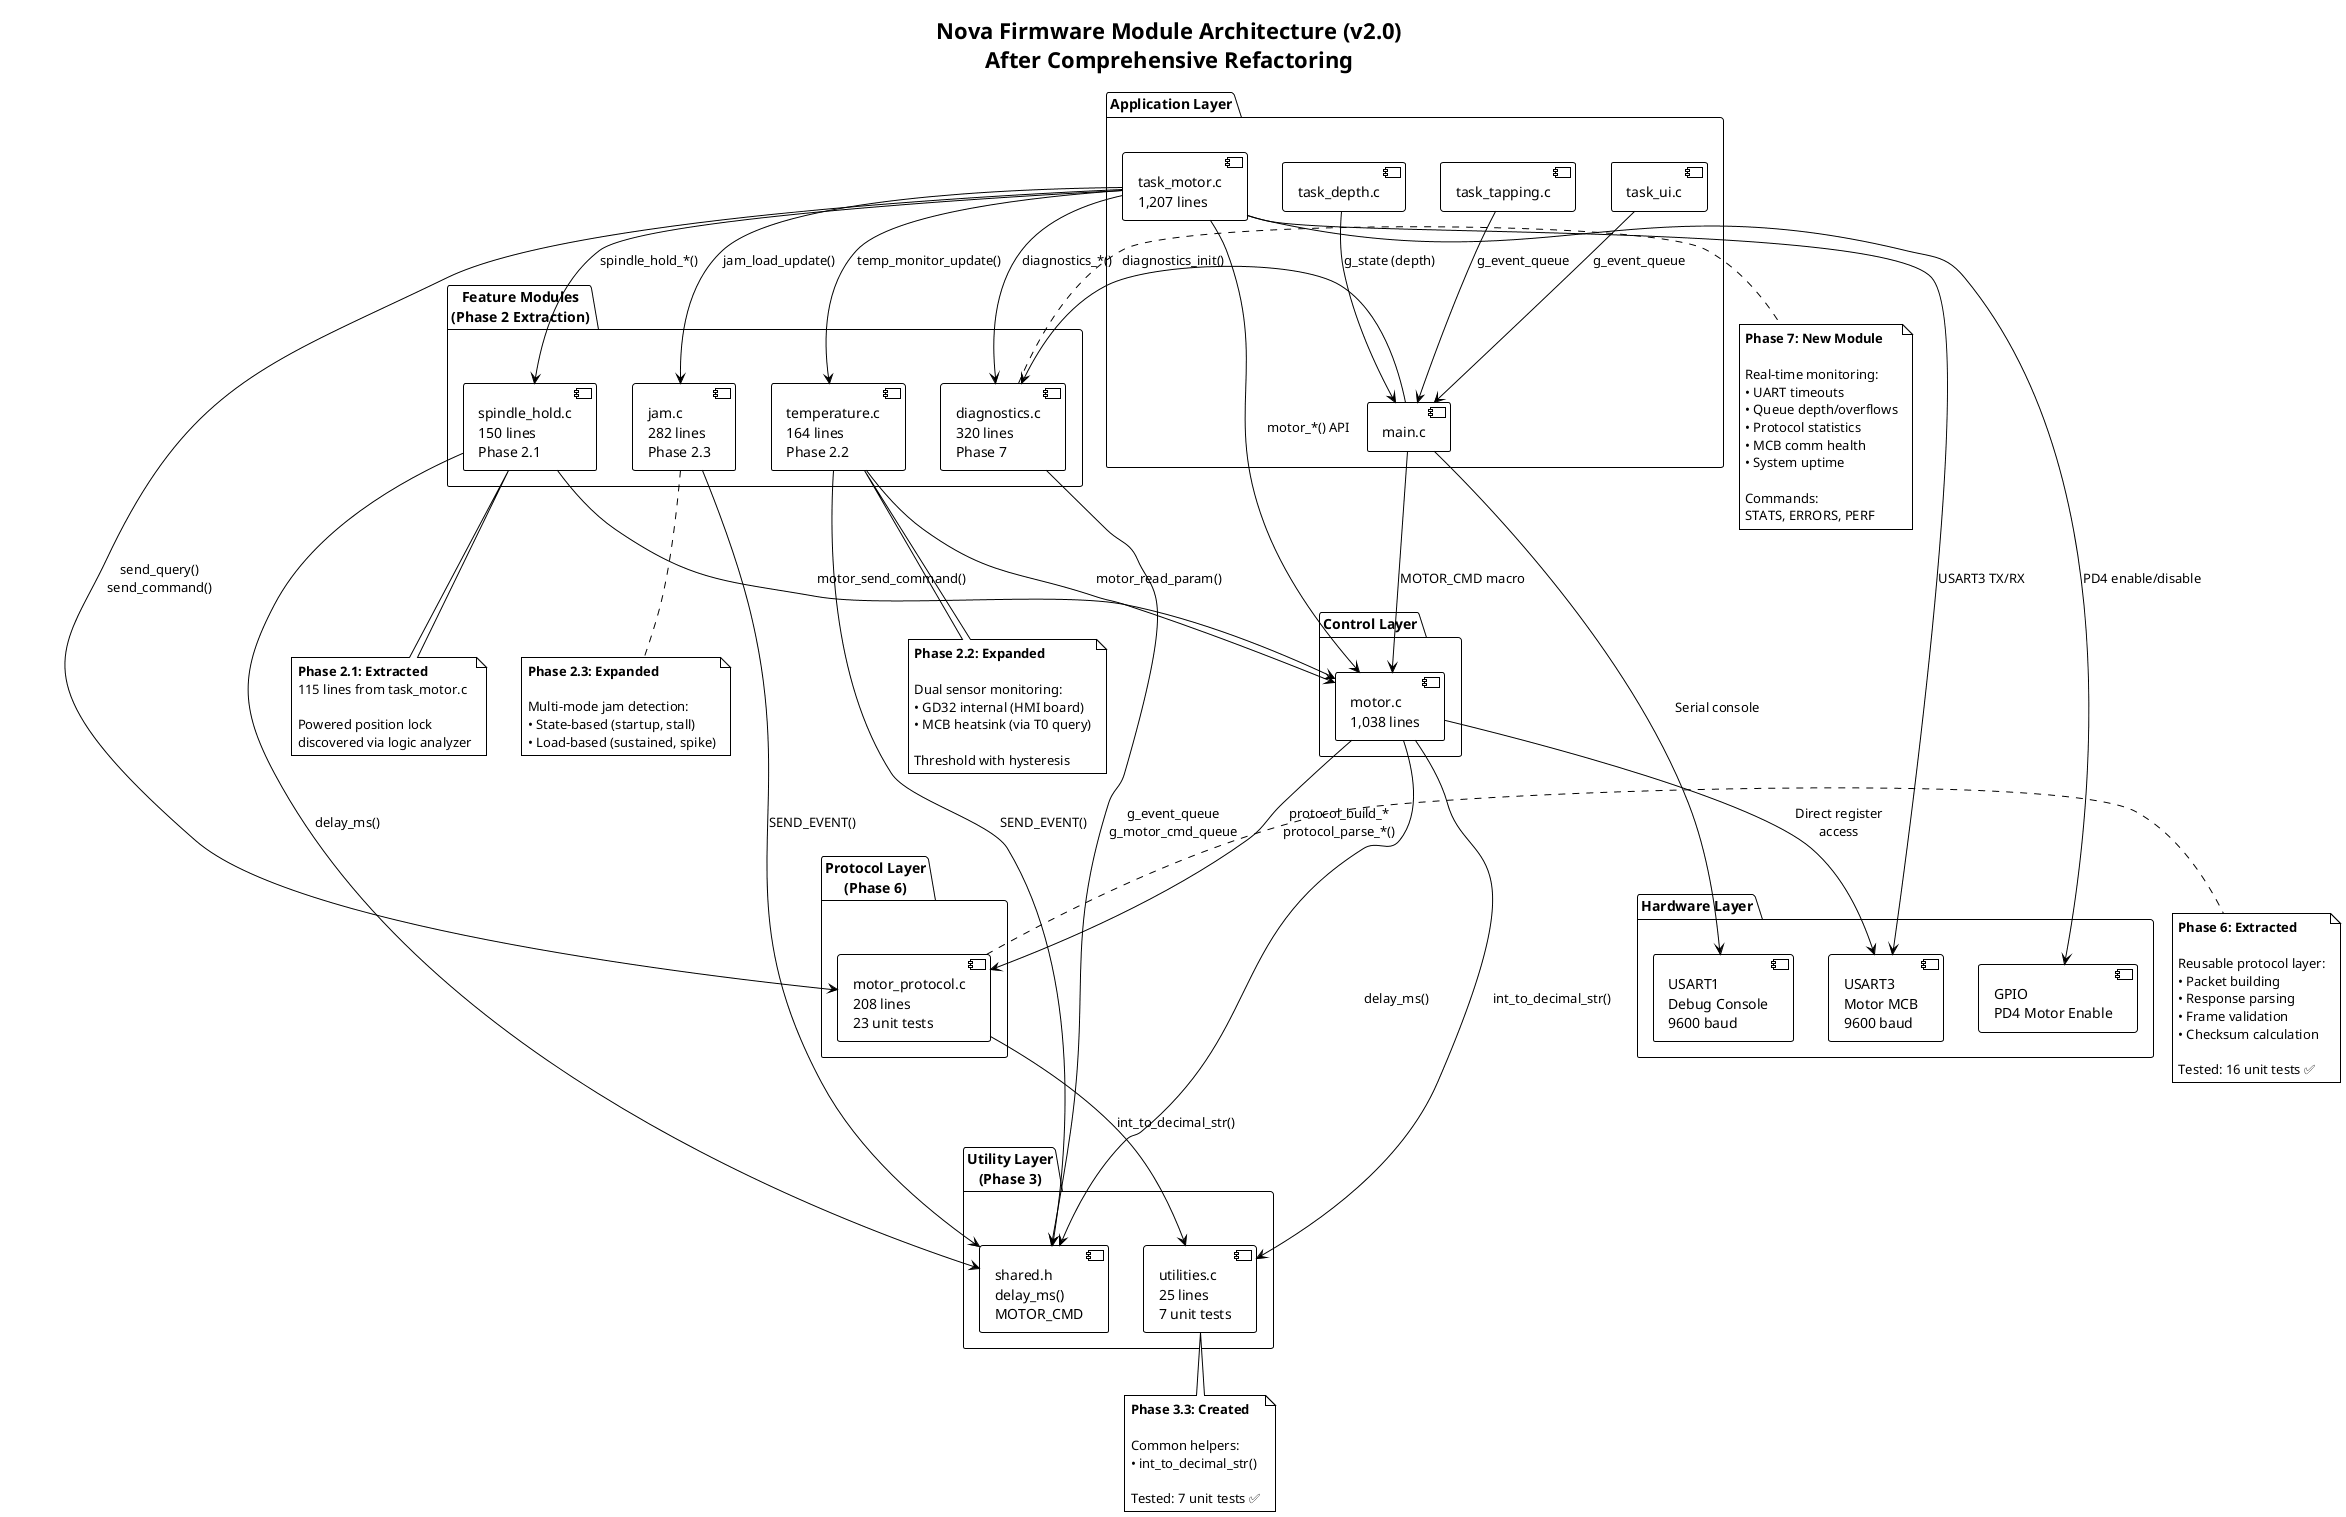

The diagram above was rendered by PlantUML. Its source (embedded in the PNG):
@startuml Module Architecture (After v2.0 Refactoring)
!theme plain
title Nova Firmware Module Architecture (v2.0)\nAfter Comprehensive Refactoring

package "Application Layer" {
  [task_motor.c\n1,207 lines] as TaskMotor
  [task_ui.c] as TaskUI
  [task_tapping.c] as TaskTapping
  [task_depth.c] as TaskDepth
  [main.c] as Main
}

package "Feature Modules\n(Phase 2 Extraction)" {
  [spindle_hold.c\n150 lines\nPhase 2.1] as SpindleHold
  [jam.c\n282 lines\nPhase 2.3] as Jam
  [temperature.c\n164 lines\nPhase 2.2] as Temperature
  [diagnostics.c\n320 lines\nPhase 7] as Diagnostics
}

package "Control Layer" {
  [motor.c\n1,038 lines] as Motor
}

package "Protocol Layer\n(Phase 6)" {
  [motor_protocol.c\n208 lines\n23 unit tests] as Protocol
}

package "Utility Layer\n(Phase 3)" {
  [utilities.c\n25 lines\n7 unit tests] as Utils
  [shared.h\ndelay_ms()\nMOTOR_CMD] as Shared
}

package "Hardware Layer" {
  [USART3\nMotor MCB\n9600 baud] as UART3
  [USART1\nDebug Console\n9600 baud] as UART1
  [GPIO\nPD4 Motor Enable] as GPIO
}

' Dependencies - Application Layer
TaskMotor --> Motor : motor_*() API
TaskMotor --> SpindleHold : spindle_hold_*()
TaskMotor --> Jam : jam_load_update()
TaskMotor --> Temperature : temp_monitor_update()
TaskMotor --> Protocol : send_query()\nsend_command()
TaskMotor --> Diagnostics : diagnostics_*()

TaskUI --> Main : g_event_queue
TaskTapping --> Main : g_event_queue
TaskDepth --> Main : g_state (depth)

Main --> Motor : MOTOR_CMD macro
Main --> Diagnostics : diagnostics_init()

' Dependencies - Feature Layer
SpindleHold --> Motor : motor_send_command()
SpindleHold --> Shared : delay_ms()

Jam --> Shared : SEND_EVENT()
Temperature --> Motor : motor_read_param()
Temperature --> Shared : SEND_EVENT()

' Dependencies - Control Layer
Motor --> Protocol : protocol_build_*\nprotocol_parse_*()
Motor --> Utils : int_to_decimal_str()
Motor --> Shared : delay_ms()
Motor --> UART3 : Direct register\naccess

' Dependencies - Protocol Layer
Protocol --> Utils : int_to_decimal_str()

' Dependencies - Diagnostics
Diagnostics --> Shared : g_event_queue\ng_motor_cmd_queue

' Hardware access
TaskMotor --> UART3 : USART3 TX/RX
TaskMotor --> GPIO : PD4 enable/disable
Main --> UART1 : Serial console

note right of Protocol
  **Phase 6: Extracted**

  Reusable protocol layer:
  • Packet building
  • Response parsing
  • Frame validation
  • Checksum calculation

  Tested: 16 unit tests ✅
end note

note right of Diagnostics
  **Phase 7: New Module**

  Real-time monitoring:
  • UART timeouts
  • Queue depth/overflows
  • Protocol statistics
  • MCB comm health
  • System uptime

  Commands:
  STATS, ERRORS, PERF
end note

note bottom of SpindleHold
  **Phase 2.1: Extracted**
  115 lines from task_motor.c

  Powered position lock
  discovered via logic analyzer
end note

note bottom of Jam
  **Phase 2.3: Expanded**

  Multi-mode jam detection:
  • State-based (startup, stall)
  • Load-based (sustained, spike)
end note

note bottom of Temperature
  **Phase 2.2: Expanded**

  Dual sensor monitoring:
  • GD32 internal (HMI board)
  • MCB heatsink (via T0 query)

  Threshold with hysteresis
end note

note bottom of Utils
  **Phase 3.3: Created**

  Common helpers:
  • int_to_decimal_str()

  Tested: 7 unit tests ✅
end note

@enduml